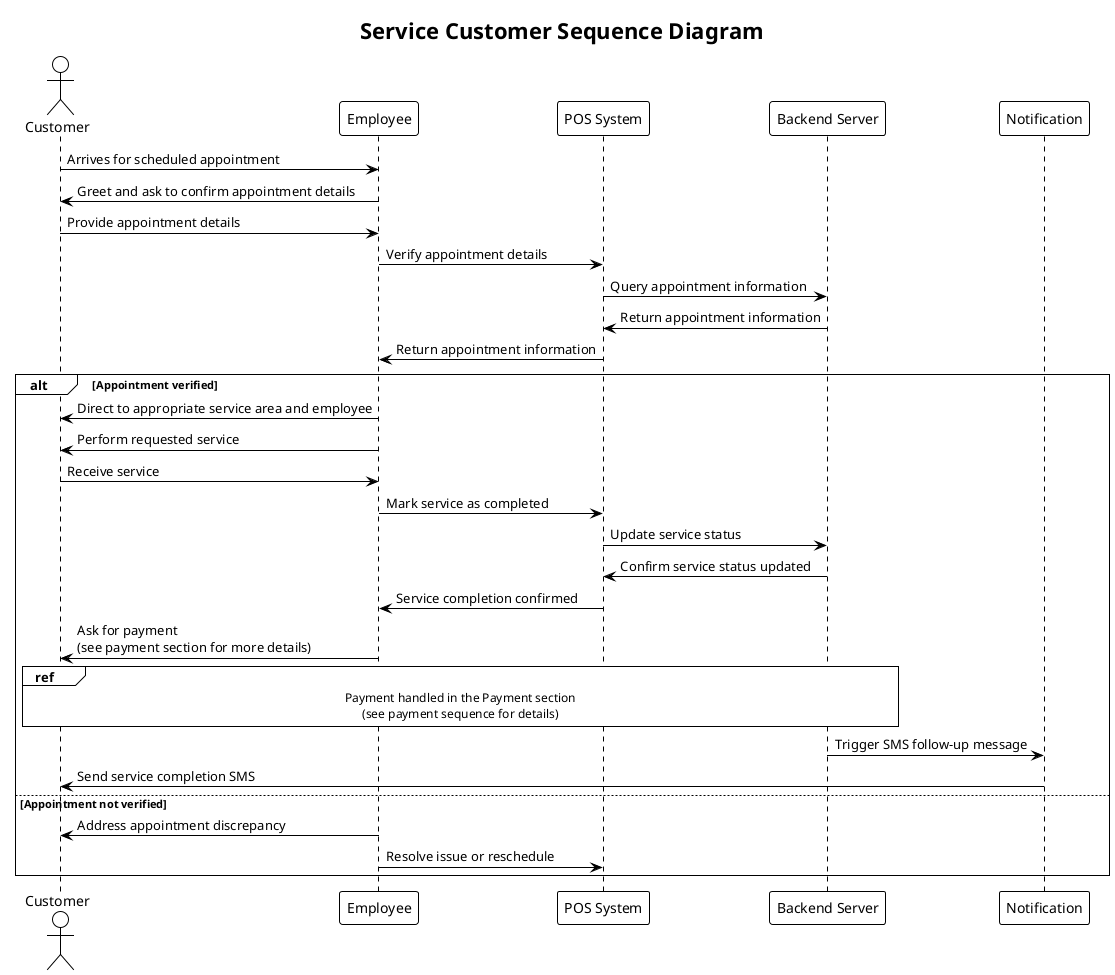

The diagram above was rendered by PlantUML. Its source (embedded in the PNG):
@startuml service_customer_sequence
!theme plain
title Service Customer Sequence Diagram

actor Customer
participant Employee
participant "POS System" as POS
participant "Backend Server" as Backend

Customer -> Employee: Arrives for scheduled appointment
Employee -> Customer: Greet and ask to confirm appointment details
Customer -> Employee: Provide appointment details
Employee -> POS: Verify appointment details
POS -> Backend: Query appointment information
Backend -> POS: Return appointment information
POS -> Employee: Return appointment information

alt Appointment verified
  Employee -> Customer: Direct to appropriate service area and employee
  Employee -> Customer: Perform requested service
  Customer -> Employee: Receive service
  Employee -> POS: Mark service as completed
  POS -> Backend: Update service status
  Backend -> POS: Confirm service status updated
  POS -> Employee: Service completion confirmed
  Employee -> Customer: Ask for payment \n(see payment section for more details)
  ref over Employee, POS, Backend, Customer: Payment handled in the Payment section\n(see payment sequence for details)
  Backend -> Notification: Trigger SMS follow-up message
  Notification -> Customer: Send service completion SMS
else Appointment not verified
  Employee -> Customer: Address appointment discrepancy
  Employee -> POS: Resolve issue or reschedule
end

@enduml